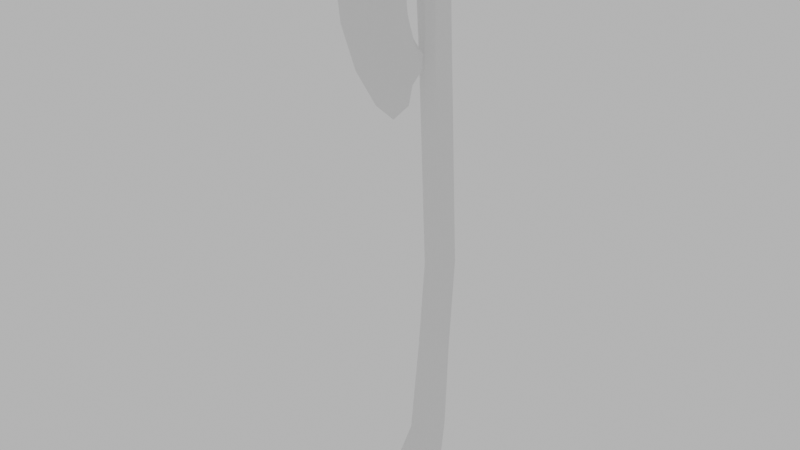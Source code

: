 # Source: Tool_Two_Handed_Axe_01.blend  (saved by Blender 2.92.15; exported with 4.5.12 LTS)
import bpy
from mathutils import Matrix  # noqa: F401  (used for matrix-valued properties, if any)

bpy.ops.wm.read_factory_settings(use_empty=True)
scene = bpy.context.scene
scene.name = 'Scene'

# ---- materials (node trees are filled in below, after node groups)
mat_material__two_handed_axe = bpy.data.materials.new('[Material] Two Handed Axe')
mat_material__two_handed_axe.use_transparent_shadow = False

# ---- node groups
ng_auto_smooth = bpy.data.node_groups.new('Auto Smooth', 'GeometryNodeTree')
_s = ng_auto_smooth.interface.new_socket(name='Geometry', in_out='OUTPUT', socket_type='NodeSocketGeometry')
_s = ng_auto_smooth.interface.new_socket(name='Geometry', in_out='INPUT', socket_type='NodeSocketGeometry')
_s = ng_auto_smooth.interface.new_socket(name='Angle', in_out='INPUT', socket_type='NodeSocketFloat')
_s.subtype = 'ANGLE'
_s.min_value = 0.0
_s.max_value = 3.142
ng_auto_smooth.is_modifier = True
_N = ng_auto_smooth.nodes; _L = ng_auto_smooth.links
n0 = _N.new('NodeGroupOutput'); n0.name = 'Group Output'; n0.location = (480, -100)
n1 = _N.new('NodeGroupInput'); n1.name = 'Group Input'; n1.location = (-420, -300)
n2 = _N.new('NodeGroupInput'); n2.name = 'Group Input.001'; n2.location = (-60, -100)
n3 = _N.new('GeometryNodeSetShadeSmooth'); n3.name = 'Set Shade Smooth'; n3.location = (120, -100)
n3.domain = 'EDGE'
n4 = _N.new('GeometryNodeSetShadeSmooth'); n4.name = 'Set Shade Smooth.001'; n4.location = (300, -100)
n5 = _N.new('GeometryNodeInputMeshEdgeAngle'); n5.name = 'Edge Angle'; n5.location = (-420, -220)
n6 = _N.new('GeometryNodeInputEdgeSmooth'); n6.name = 'Is Edge Smooth'; n6.location = (-60, -160)
n7 = _N.new('GeometryNodeInputShadeSmooth'); n7.name = 'Is Face Smooth'; n7.location = (-240, -340)
n8 = _N.new('FunctionNodeBooleanMath'); n8.name = 'Boolean Math'; n8.location = (-60, -220)
n9 = _N.new('FunctionNodeCompare'); n9.name = 'Compare'; n9.location = (-240, -180)
n9.operation = 'LESS_EQUAL'
_L.new(n5.outputs[0], n9.inputs[0])
_L.new(n4.outputs[0], n0.inputs[0])
_L.new(n1.outputs[1], n9.inputs[1])
_L.new(n9.outputs[0], n8.inputs[0])
_L.new(n7.outputs[0], n8.inputs[1])
_L.new(n2.outputs[0], n3.inputs[0])
_L.new(n6.outputs[0], n3.inputs[1])
_L.new(n3.outputs[0], n4.inputs[0])
_L.new(n8.outputs[0], n3.inputs[2])
n0.is_active_output = True

# ---- material node trees
mat_material__two_handed_axe.use_nodes = True; mat_material__two_handed_axe.node_tree.nodes.clear()
_N = mat_material__two_handed_axe.node_tree.nodes; _L = mat_material__two_handed_axe.node_tree.links
n0 = _N.new('ShaderNodeBsdfPrincipled'); n0.name = 'Principled BSDF'; n0.location = (10, 300)
n0.distribution = 'GGX'
n0.subsurface_method = 'BURLEY'
n0.inputs[3].default_value = 1.45
n0.inputs[27].default_value = (0.0, 0.0, 0.0, 1.0)
n0.inputs[28].default_value = 1.0
n1 = _N.new('ShaderNodeOutputMaterial'); n1.name = 'Material Output'; n1.location = (300, 300)
_L.new(n0.outputs[0], n1.inputs[0])
n1.is_active_output = True

# ---- world
world_world = bpy.data.worlds.new('World'); scene.world = world_world
world_world.use_nodes = True; world_world.node_tree.nodes.clear()
_N = world_world.node_tree.nodes; _L = world_world.node_tree.links
n0 = _N.new('ShaderNodeOutputWorld'); n0.name = 'World Output'; n0.location = (300, 300)
n1 = _N.new('ShaderNodeBackground'); n1.name = 'Background'; n1.location = (10, 300)
n1.inputs[0].default_value = (0.5277, 0.5277, 0.5277, 1.0)
_L.new(n1.outputs[0], n0.inputs[0])
n0.is_active_output = True
world_world.color = (0.05088, 0.05088, 0.05088)
world_world.use_sun_shadow = False
world_world.sun_shadow_jitter_overblur = 0.0

# ---- meshes
me_cube = bpy.data.meshes.new('Cube')
me_cube.from_pydata([(-0.04966, -0.02431, 0.5193), (-0.02875, 0.03745, 0.5193), (0.04966, -0.02431, 0.5193), (0.02875, 0.03745, 0.5193), (-0.03167, -0.08506, 0.5193), (0.03167, -0.08506, 0.5193), (-0.0149, -0.2436, 0.4361), (-0.0149, -0.219, 0.5193), (0.01478, -0.2436, 0.4361), (0.01478, -0.219, 0.5193), (-0.0149, -0.2321, 0.347), (0.01478, -0.2321, 0.347), (-0.0149, -0.2108, 0.2619), (0.01478, -0.2108, 0.2619), (-0.0149, -0.1667, 0.1901), (0.01478, -0.1667, 0.1901), (-6.073e-05, -0.2918, 0.4331), (-6.073e-05, -0.2921, 0.5193), (-6.073e-05, -0.2784, 0.3353), (-6.073e-05, -0.2427, 0.2415), (-6.073e-05, -0.1896, 0.1608), (-0.0149, -0.113, 0.1416), (0.01478, -0.113, 0.1416), (0.0109, -0.09791, 0.1766), (-6.073e-05, -0.1399, 0.1181), (-0.01924, -0.1568, 0.5186), (0.02046, -0.1568, 0.5186), (0.01918, -0.1687, 0.4472), (-0.01797, -0.1687, 0.4472), (0.0117, -0.1747, 0.373), (-0.01048, -0.1747, 0.373), (0.01154, -0.1684, 0.2882), (-0.01033, -0.1684, 0.2882), (0.01137, -0.1318, 0.2185), (-0.01016, -0.1318, 0.2185), (-0.009315, -0.09813, 0.1769), (-0.01984, -0.08795, 0.436), (-0.0243, -0.09499, 0.4362), (-0.03167, -0.08754, 0.4478), (0.02418, -0.09499, 0.4362), (0.01984, -0.08795, 0.436), (0.03167, -0.08754, 0.4478), (-0.01259, -0.1264, 0.396), (-0.02492, -0.1378, 0.3912), (0.0248, -0.1378, 0.3912), (0.01246, -0.1264, 0.396), (-0.0126, -0.1175, 0.3244), (-0.02447, -0.1284, 0.3176), (0.02435, -0.1284, 0.3176), (0.01248, -0.1175, 0.3244), (-0.01261, -0.09809, 0.2679), (-0.02396, -0.1074, 0.2572), (0.02384, -0.1074, 0.2572), (0.01249, -0.09809, 0.2679), (-0.0215, -0.0839, 0.2035), (-0.01262, -0.06927, 0.2308), (0.01249, -0.06927, 0.2308), (0.02138, -0.0839, 0.2035), (-0.04966, -0.02431, 0.4547), (-0.01314, 0.03745, 0.4393), (-0.02875, 0.03745, 0.4547), (0.04966, -0.02431, 0.4547), (0.02875, 0.03745, 0.4547), (0.01314, 0.03745, 0.4393), (0.01214, 0.009823, 0.4393), (-8.145e-09, 0.02345, 0.4393), (-8.145e-09, 0.02345, 0.5193), (0.02315, -0.00255, 0.4471), (0.02315, -0.00255, 0.5193), (0.02315, -0.02431, 0.4441), (0.02315, -0.02431, 0.5193), (0.02315, -0.05455, 0.4443), (0.02315, -0.05455, 0.5193), (0.01624, -0.06231, 0.4373), (-1.048e-08, -0.08055, 0.4364), (-1.048e-08, -0.08055, 0.5193), (-0.01624, -0.06231, 0.4373), (-0.02315, -0.05455, 0.4443), (-0.02315, -0.05455, 0.5193), (-0.02315, -0.02431, 0.4441), (-0.02315, -0.02431, 0.5193), (-0.02315, -0.00255, 0.4471), (-0.02315, -0.00255, 0.5193), (-0.01214, 0.009823, 0.4393)], [], [(36, 40, 45, 42), (36, 37, 38), (61, 2, 5, 41), (4, 25, 26, 5), (39, 27, 29, 44), (0, 58, 38, 4), (26, 25, 7, 17, 9), (16, 17, 7, 6), (27, 26, 9, 8), (27, 8, 11, 29), (25, 28, 6, 7), (46, 49, 53, 50), (16, 6, 10, 18), (42, 45, 49, 46), (30, 43, 47, 32), (19, 12, 14, 20), (18, 10, 12, 19), (29, 11, 13, 31), (44, 29, 31, 48), (52, 33, 23, 57), (31, 13, 15, 33), (48, 31, 33, 52), (50, 53, 56, 55), (33, 15, 22, 23), (11, 18, 19, 13), (13, 19, 20, 15), (8, 16, 18, 11), (8, 9, 17, 16), (39, 41, 5, 26, 27), (58, 0, 1, 60), (22, 24, 21), (54, 57, 23, 35), (22, 21, 35, 23), (15, 20, 24, 22), (20, 14, 21, 24), (14, 34, 35, 21), (57, 54, 55, 56), (12, 32, 34, 14), (34, 51, 54, 35), (32, 47, 51, 34), (6, 28, 30, 10), (10, 30, 32, 12), (28, 37, 43, 30), (62, 3, 2, 61), (39, 40, 41), (45, 40, 39, 44), (36, 42, 43, 37), (42, 46, 47, 43), (49, 45, 44, 48), (53, 49, 48, 52), (51, 47, 46, 50), (56, 53, 52, 57), (54, 51, 50, 55), (4, 38, 37, 28, 25), (59, 60, 1, 3, 62, 63), (67, 68, 66, 65, 64), (67, 69, 71, 72, 70, 68), (74, 75, 72, 71, 73), (77, 78, 75, 74, 76), (78, 77, 79, 81, 82, 80), (83, 65, 66, 82, 81), (2, 3, 1, 0, 80, 82, 66, 68, 70), (59, 63, 64, 65, 83), (40, 36, 76, 74, 73), (80, 0, 4, 5, 2, 70, 72, 75, 78), (58, 60, 59, 83, 81, 79), (63, 62, 61, 69, 67, 64), (38, 58, 79, 77, 76, 36), (69, 61, 41, 40, 73, 71)])
_k = set([(0, 1), (0, 4), (1, 3), (1, 60), (2, 3), (2, 5), (3, 62), (4, 25), (5, 26), (6, 7), (6, 10), (7, 17), (7, 25), (8, 9), (8, 11), (9, 17), (9, 26), (10, 12), (11, 13), (12, 14), (13, 15), (14, 21), (15, 22), (16, 17), (16, 18), (18, 19), (19, 20), (20, 24), (21, 24), (21, 35), (22, 23), (22, 24), (23, 57), (35, 54), (37, 38), (37, 43), (38, 58), (39, 41), (39, 44), (41, 61), (43, 47), (44, 48), (47, 51), (48, 52), (51, 54), (52, 57), (54, 55), (55, 56), (56, 57), (58, 60), (59, 60), (59, 63), (61, 62), (62, 63)])
me_cube.attributes.new('sharp_edge', 'BOOLEAN', 'EDGE').data.foreach_set('value', [ (min(e.vertices), max(e.vertices)) in _k for e in me_cube.edges])
_uv = me_cube.uv_layers.new(name='UVMap')
_uv.uv.foreach_set('vector', [0.03956, 0.9372, 0.03745, 0.8488, 0.1311, 0.8522, 0.1315, 0.9226, 0.03956, 0.9372, 0.04658, 0.9534, 0.02612, 0.9704, 0.4414, 0.1191, 0.4414, 0.0179, 0.3462, 0.0179, 0.3423, 0.1299, 0.4734, 0.3553, 0.4533, 0.4802, 0.3843, 0.4811, 0.3633, 0.3566, 0.3306, 0.1481, 0.2151, 0.1309, 0.2056, 0.2471, 0.2635, 0.2185, 0.5598, 0.9832, 0.5598, 0.882, 0.6589, 0.8712, 0.655, 0.9832, 0.3843, 0.4811, 0.4533, 0.4802, 0.4471, 0.5885, 0.4228, 0.716, 0.3955, 0.5891, 0.979, 0.8482, 0.9795, 0.9832, 0.8649, 0.9832, 0.9035, 0.8529, 0.2151, 0.1309, 0.2338, 0.0189, 0.1363, 0.0179, 0.09773, 0.1482, 0.2151, 0.1309, 0.09773, 0.1482, 0.1158, 0.2878, 0.2056, 0.2471, 0.7674, 0.9822, 0.786, 0.8702, 0.9035, 0.8529, 0.8649, 0.9832, 0.2485, 0.9157, 0.248, 0.8555, 0.3408, 0.8533, 0.3416, 0.9162, 0.979, 0.8482, 0.9035, 0.8529, 0.8854, 0.7133, 0.958, 0.6949, 0.1315, 0.9226, 0.1311, 0.8522, 0.248, 0.8555, 0.2485, 0.9157, 0.7956, 0.754, 0.7377, 0.7826, 0.7229, 0.6672, 0.7856, 0.6211, 0.902, 0.5479, 0.8521, 0.5798, 0.783, 0.4674, 0.8189, 0.4215, 0.958, 0.6949, 0.8854, 0.7133, 0.8521, 0.5798, 0.902, 0.5479, 0.2056, 0.2471, 0.1158, 0.2878, 0.1491, 0.4213, 0.2156, 0.38, 0.2635, 0.2185, 0.2056, 0.2471, 0.2156, 0.38, 0.2783, 0.3339, 0.3112, 0.4286, 0.2729, 0.4892, 0.326, 0.5549, 0.348, 0.5127, 0.2156, 0.38, 0.1491, 0.4213, 0.2182, 0.5336, 0.2729, 0.4892, 0.2783, 0.3339, 0.2156, 0.38, 0.2729, 0.4892, 0.3112, 0.4286, 0.3416, 0.9162, 0.3408, 0.8533, 0.411, 0.8563, 0.4109, 0.9127, 0.2729, 0.4892, 0.2182, 0.5336, 0.3023, 0.6097, 0.326, 0.5549, 0.1158, 0.2878, 0.04313, 0.3062, 0.09918, 0.4532, 0.1491, 0.4213, 0.1491, 0.4213, 0.09918, 0.4532, 0.1823, 0.5796, 0.2182, 0.5336, 0.09773, 0.1482, 0.02223, 0.1529, 0.04313, 0.3062, 0.1158, 0.2878, 0.09773, 0.1482, 0.1363, 0.0179, 0.02169, 0.0179, 0.02223, 0.1529, 0.3306, 0.1481, 0.3423, 0.1299, 0.3462, 0.0179, 0.2338, 0.0189, 0.2151, 0.1309, 0.5598, 0.882, 0.5598, 0.9832, 0.463, 0.9832, 0.463, 0.882, 0.485, 0.4559, 0.5447, 0.314, 0.6031, 0.4564, 0.6279, 0.7288, 0.4574, 0.7279, 0.4997, 0.6074, 0.5802, 0.6086, 0.485, 0.4559, 0.6031, 0.4564, 0.5802, 0.6086, 0.4997, 0.6074, 0.2182, 0.5336, 0.1823, 0.5796, 0.2602, 0.6465, 0.3023, 0.6097, 0.8189, 0.4215, 0.783, 0.4674, 0.6989, 0.3914, 0.741, 0.3546, 0.783, 0.4674, 0.7283, 0.5118, 0.6755, 0.4467, 0.6989, 0.3914, 0.4574, 0.7279, 0.6279, 0.7288, 0.5919, 0.852, 0.492, 0.8514, 0.8521, 0.5798, 0.7856, 0.6211, 0.7283, 0.5118, 0.783, 0.4674, 0.7283, 0.5118, 0.69, 0.5725, 0.6532, 0.4884, 0.6755, 0.4467, 0.7856, 0.6211, 0.7229, 0.6672, 0.69, 0.5725, 0.7283, 0.5118, 0.9035, 0.8529, 0.786, 0.8702, 0.7956, 0.754, 0.8854, 0.7133, 0.8854, 0.7133, 0.7956, 0.754, 0.7856, 0.6211, 0.8521, 0.5798, 0.786, 0.8702, 0.6706, 0.853, 0.7377, 0.7826, 0.7956, 0.754, 0.5381, 0.1191, 0.5381, 0.0179, 0.4414, 0.0179, 0.4414, 0.1191, 0.04387, 0.8316, 0.03745, 0.8488, 0.02216, 0.8166, 0.1311, 0.8522, 0.03745, 0.8488, 0.04387, 0.8316, 0.1436, 0.8113, 0.03956, 0.9372, 0.1315, 0.9226, 0.1452, 0.9623, 0.04658, 0.9534, 0.1315, 0.9226, 0.2485, 0.9157, 0.2549, 0.9564, 0.1452, 0.9623, 0.248, 0.8555, 0.1311, 0.8522, 0.1436, 0.8113, 0.2541, 0.8146, 0.3408, 0.8533, 0.248, 0.8555, 0.2541, 0.8146, 0.3483, 0.8111, 0.3493, 0.9581, 0.2549, 0.9564, 0.2485, 0.9157, 0.3416, 0.9162, 0.411, 0.8563, 0.3408, 0.8533, 0.3483, 0.8111, 0.4315, 0.789, 0.4315, 0.9788, 0.3493, 0.9581, 0.3416, 0.9162, 0.4109, 0.9127, 0.655, 0.9832, 0.6589, 0.8712, 0.6706, 0.853, 0.786, 0.8702, 0.7674, 0.9822, 0.7336, 0.0628, 0.7799, 0.01589, 0.974, 0.01589, 0.974, 0.1887, 0.7799, 0.1887, 0.7336, 0.1418, 0.8069, 0.3624, 0.8773, 0.3088, 0.8773, 0.3088, 0.8737, 0.3969, 0.8349, 0.3905, 0.8069, 0.3624, 0.7904, 0.3222, 0.7951, 0.2553, 0.8773, 0.3089, 0.8773, 0.3089, 0.8773, 0.3088, 0.8807, 0.2106, 0.8773, 0.309, 0.8773, 0.3089, 0.7951, 0.2553, 0.8175, 0.23, 0.963, 0.261, 0.8772, 0.3089, 0.8773, 0.309, 0.8807, 0.2106, 0.9424, 0.2343, 0.8772, 0.3089, 0.963, 0.261, 0.963, 0.3288, 0.9431, 0.3679, 0.8772, 0.3088, 0.8772, 0.3089, 0.913, 0.3936, 0.8737, 0.3969, 0.8773, 0.3088, 0.8772, 0.3088, 0.9431, 0.3679, 0.3307, 0.2514, 0.3658, 0.1436, 0.4658, 0.1423, 0.5034, 0.2493, 0.4573, 0.2498, 0.4569, 0.212, 0.4161, 0.1673, 0.3764, 0.213, 0.3768, 0.2508, 0.6087, 0.06242, 0.6532, 0.06226, 0.6517, 0.1094, 0.631, 0.08612, 0.6103, 0.1091, 0.6644, 0.2902, 0.5941, 0.2884, 0.602, 0.244, 0.6294, 0.2763, 0.6577, 0.2454, 0.4573, 0.2498, 0.5034, 0.2493, 0.4734, 0.3553, 0.3633, 0.3566, 0.3307, 0.2514, 0.3768, 0.2508, 0.3774, 0.3034, 0.4183, 0.3481, 0.458, 0.3024, 0.5405, 0.1698, 0.5716, 0.06283, 0.6087, 0.06242, 0.6103, 0.1091, 0.5878, 0.1322, 0.5888, 0.1712, 0.6532, 0.06226, 0.6905, 0.06226, 0.7217, 0.1698, 0.6715, 0.1704, 0.6749, 0.1312, 0.6517, 0.1094, 0.5649, 0.2838, 0.5405, 0.1698, 0.5888, 0.1712, 0.5876, 0.2261, 0.602, 0.244, 0.5941, 0.2884, 0.6715, 0.1704, 0.7217, 0.1698, 0.6945, 0.2864, 0.6644, 0.2902, 0.6577, 0.2454, 0.6727, 0.2269])
me_cube.materials.append(mat_material__two_handed_axe)
me_cube.use_remesh_fix_poles = True
me_cube.use_remesh_preserve_attributes = False
me_cube.use_mirror_vertex_groups = False
me_cube.update()
me_cube_001 = bpy.data.meshes.new('Cube.001')
me_cube_001.from_pydata([(-0.003312, -0.06941, 0.4308), (0.0285, -0.05493, 0.4308), (0.003355, -0.05197, 0.213), (0.01773, -0.03753, 0.2138), (0.006887, -0.02219, -0.2493), (0.02123, -0.007628, -0.2498), (0.0069, -0.06473, -0.6503), (0.02123, -0.05017, -0.6521), (0.02169, -0.04626, 0.4019), (0.007291, -0.06074, 0.4019), (0.002453, -0.04604, 0.09354), (0.01681, -0.03159, 0.09439), (0.02123, -0.02562, -0.4511), (0.006895, -0.04016, -0.4498), (0.0285, 0.006732, 0.4308), (-0.00356, 0.02126, 0.4308), (0.01773, 0.01321, 0.2165), (0.003243, 0.02765, 0.2172), (0.02123, 0.03563, -0.2516), (0.006774, 0.05009, -0.2521), (0.006787, 0.02611, -0.6611), (0.02123, 0.01173, -0.6594), (0.007178, 0.01259, 0.4019), (0.02169, -0.001935, 0.4019), (0.002341, 0.03605, 0.09836), (0.01681, 0.02163, 0.09751), (0.02123, 0.0204, -0.4553), (0.006783, 0.0348, -0.4566), (-0.003408, 0.02126, 0.4308), (-0.02524, 0.01137, 0.4308), (-0.01773, 0.01781, 0.2167), (-0.007864, 0.02765, 0.2172), (-0.01138, 0.05009, -0.2521), (-0.02123, 0.04024, -0.2517), (-0.01139, 0.02611, -0.6611), (-0.02123, 0.01631, -0.66), (-0.01181, 0.01259, 0.4019), (-0.02169, 0.002698, 0.4019), (-0.006956, 0.03605, 0.09836), (-0.01681, 0.02623, 0.09778), (-0.02123, 0.02499, -0.4557), (-0.01139, 0.0348, -0.4566), (-0.02524, -0.06112, 0.4308), (-0.007028, -0.06941, 0.4308), (-0.01773, -0.0437, 0.2134), (-0.009499, -0.05197, 0.213), (-0.02123, -0.01385, -0.2496), (-0.01302, -0.02219, -0.2493), (-0.01302, -0.06473, -0.6503), (-0.02123, -0.05639, -0.6513), (-0.02169, -0.05245, 0.4019), (-0.01345, -0.06074, 0.4019), (-0.00859, -0.04604, 0.09354), (-0.01681, -0.03777, 0.09403), (-0.02123, -0.03183, -0.4505), (-0.01302, -0.04016, -0.4498), (-1.048e-08, -0.08055, 0.5191), (0.01898, -0.05488, 0.5193), (0.0217, -0.002181, 0.5193), (0.0001936, 0.02319, 0.5185), (-0.004185, 0.01875, 0.5193), (-0.02303, -0.002406, 0.5193), (-0.007334, -0.07231, 0.5193), (-0.02315, -0.05455, 0.5184), (0.001432, -0.07152, 0.5412), (0.003445, -0.07785, 0.5358), (0.01187, -0.05392, 0.5412), (0.01775, -0.05528, 0.5358), (0.01189, -0.006838, 0.5415), (0.01841, -0.004767, 0.5358), (0.001567, 0.0148, 0.5416), (0.003185, 0.02244, 0.5365), (-0.0004725, 0.01376, 0.5419), (-0.004118, 0.01823, 0.5361), (-0.01552, -0.006669, 0.5413), (-0.0215, -0.004256, 0.5357), (-0.01552, -0.0538, 0.5412), (-0.02151, -0.05465, 0.5357), (-0.009635, -0.07149, 0.5412), (-0.01208, -0.07584, 0.5359), (0.01727, -0.1163, -0.7586), (0.02674, -0.1142, -0.7492), (0.008601, -0.1256, -0.7582), (0.01242, -0.1295, -0.7485), (0.008646, -0.007397, -0.7633), (0.01227, 0.004764, -0.7543), (0.01727, -0.01613, -0.7629), (0.02672, -0.009867, -0.7537), (-0.01727, -0.01147, -0.7631), (-0.02671, -0.005202, -0.7539), (-0.01325, -0.007397, -0.7633), (-0.01688, 0.004764, -0.7543), (-0.01473, -0.1256, -0.7582), (-0.01855, -0.1295, -0.7485), (-0.01727, -0.1229, -0.7583), (-0.02675, -0.1207, -0.7489), (0.01902, -0.01961, -0.07772), (0.00467, -0.03411, -0.07786), (0.01902, 0.02863, -0.07702), (0.004558, 0.04307, -0.07688), (-0.01902, 0.03324, -0.07698), (-0.00917, 0.04307, -0.07688), (-0.01902, -0.02581, -0.07778), (-0.0108, -0.03411, -0.07786)], [], [(73, 60, 61, 75), (69, 58, 59, 71), (42, 29, 37, 50), (58, 69, 67, 57), (23, 8, 3, 16), (31, 17, 24, 38), (102, 100, 33, 46), (97, 103, 47, 4), (6, 48, 93, 83), (54, 40, 35, 49), (98, 96, 5, 18), (85, 20, 21, 87), (101, 99, 19, 32), (88, 90, 84, 86, 80, 82, 92, 94), (41, 27, 20, 34), (2, 45, 52, 10), (50, 37, 30, 44), (28, 15, 22, 36), (14, 1, 8, 23), (34, 91, 89, 35), (93, 48, 49, 95), (26, 12, 7, 21), (36, 22, 17, 31), (4, 47, 55, 13), (16, 3, 11, 25), (44, 30, 39, 53), (18, 5, 12, 26), (46, 33, 40, 54), (32, 19, 27, 41), (13, 55, 48, 6), (56, 0, 1, 57), (9, 2, 3, 8), (11, 3, 2, 10), (13, 6, 7, 12), (0, 9, 8, 1), (21, 7, 81, 87), (96, 11, 10, 97), (4, 13, 12, 5), (9, 51, 45, 2), (58, 14, 15, 59), (23, 16, 17, 22), (98, 18, 19, 99), (27, 19, 18, 26), (14, 23, 22, 15), (34, 20, 85, 91), (16, 25, 24, 17), (20, 27, 26, 21), (0, 43, 51, 9), (60, 28, 29, 61), (37, 29, 28, 36), (39, 30, 31, 38), (41, 34, 35, 40), (30, 37, 36, 31), (49, 35, 89, 95), (100, 39, 38, 101), (32, 41, 40, 33), (56, 65, 79, 62), (51, 43, 42, 50), (102, 46, 47, 103), (55, 47, 46, 54), (45, 51, 50, 44), (44, 53, 52, 45), (48, 55, 54, 49), (62, 79, 77, 63), (42, 63, 61, 29), (43, 62, 63, 42), (63, 77, 75, 61), (60, 73, 71, 59), (68, 70, 72, 74, 76, 78, 64, 66), (0, 56, 62, 43), (14, 58, 57, 1), (28, 60, 59, 15), (66, 64, 65, 67), (70, 68, 69, 71), (68, 66, 67, 69), (74, 72, 73, 75), (72, 70, 71, 73), (78, 76, 77, 79), (76, 74, 75, 77), (64, 78, 79, 65), (65, 56, 57, 67), (82, 80, 81, 83), (86, 84, 85, 87), (80, 86, 87, 81), (90, 88, 89, 91), (84, 90, 91, 85), (94, 92, 93, 95), (92, 82, 83, 93), (88, 94, 95, 89), (6, 83, 81, 7), (53, 102, 103, 52), (33, 100, 101, 32), (25, 98, 99, 24), (5, 96, 97, 4), (38, 24, 99, 101), (25, 11, 96, 98), (10, 52, 103, 97), (53, 39, 100, 102)])
_k = set([(0, 1), (0, 43), (1, 8), (1, 14), (1, 57), (5, 12), (5, 96), (7, 12), (11, 96), (14, 15), (14, 23), (14, 58), (15, 28), (18, 26), (18, 98), (21, 26), (25, 98), (28, 29), (29, 37), (29, 42), (29, 61), (33, 40), (33, 100), (35, 40), (39, 100), (42, 43), (42, 50), (42, 63), (46, 54), (46, 102), (49, 54), (53, 102), (57, 67), (61, 75), (63, 77), (64, 65), (64, 66), (64, 78), (65, 67), (65, 79), (66, 67), (66, 68), (67, 69), (68, 69), (68, 70), (69, 71), (70, 71), (70, 72), (71, 73), (72, 73), (72, 74), (73, 75), (74, 75), (74, 76), (75, 77), (76, 77), (76, 78), (77, 79), (78, 79), (80, 82), (80, 86), (81, 83), (81, 87), (82, 92), (83, 93), (84, 86), (84, 90), (85, 87), (85, 91), (88, 90), (88, 94), (89, 91), (89, 95), (92, 94), (93, 95)])
me_cube_001.attributes.new('sharp_edge', 'BOOLEAN', 'EDGE').data.foreach_set('value', [ (min(e.vertices), max(e.vertices)) in _k for e in me_cube_001.edges])
_uv = me_cube_001.uv_layers.new(name='UVMap')
_uv.uv.foreach_set('vector', [1.273, 0.6289, 1.273, 0.5903, 1.325, 0.5903, 1.325, 0.6289, 1.149, 0.6289, 1.149, 0.5903, 1.207, 0.5903, 1.207, 0.6289, 1.373, 0.5439, 1.325, 0.5439, 1.325, 0.4909, 1.373, 0.4909, 1.149, 0.5903, 1.149, 0.6289, 1.087, 0.6289, 1.087, 0.5903, 1.149, 0.4909, 1.087, 0.4909, 1.087, 0.3497, 1.149, 0.3497, 1.273, 0.3497, 1.207, 0.3497, 1.207, 0.2272, 1.273, 0.2272, 1.857, 0.9738, 1.808, 0.9738, 1.808, 0.7977, 1.857, 0.7977, 1.971, 0.9738, 1.915, 0.9738, 1.915, 0.7977, 1.971, 0.7977, 1.971, 0.3773, 1.915, 0.3773, 1.915, 0.278, 1.971, 0.278, 1.857, 0.5901, 1.808, 0.5901, 1.808, 0.3773, 1.857, 0.3773, 1.632, 0.9738, 1.57, 0.9738, 1.57, 0.7977, 1.632, 0.7977, 1.691, 0.278, 1.691, 0.3773, 1.632, 0.3773, 1.632, 0.278, 1.757, 0.9738, 1.691, 0.9738, 1.691, 0.7977, 1.757, 0.7977, 1.757, 0.2203, 1.757, 0.2654, 1.691, 0.2654, 1.592, 0.2654, 1.592, 0.1778, 1.629, 0.1778, 1.677, 0.1778, 1.757, 0.1778, 1.757, 0.5901, 1.691, 0.5901, 1.691, 0.3773, 1.757, 0.3773, 1.487, 0.3497, 1.431, 0.3497, 1.431, 0.2272, 1.487, 0.2272, 1.373, 0.4909, 1.325, 0.4909, 1.325, 0.3497, 1.373, 0.3497, 1.273, 0.5439, 1.207, 0.5439, 1.207, 0.4909, 1.273, 0.4909, 1.149, 0.5439, 1.087, 0.5439, 1.087, 0.4909, 1.149, 0.4909, 1.757, 0.3773, 1.757, 0.278, 1.808, 0.278, 1.808, 0.3773, 1.915, 0.278, 1.915, 0.3773, 1.857, 0.3773, 1.857, 0.278, 1.632, 0.5901, 1.57, 0.5901, 1.57, 0.3773, 1.632, 0.3773, 1.273, 0.4909, 1.207, 0.4909, 1.207, 0.3497, 1.273, 0.3497, 1.971, 0.7977, 1.915, 0.7977, 1.915, 0.5901, 1.971, 0.5901, 1.149, 0.3497, 1.087, 0.3497, 1.087, 0.2272, 1.149, 0.2272, 1.373, 0.3497, 1.325, 0.3497, 1.325, 0.2272, 1.373, 0.2272, 1.632, 0.7977, 1.57, 0.7977, 1.57, 0.5901, 1.632, 0.5901, 1.857, 0.7977, 1.808, 0.7977, 1.808, 0.5901, 1.857, 0.5901, 1.757, 0.7977, 1.691, 0.7977, 1.691, 0.5901, 1.757, 0.5901, 1.971, 0.5901, 1.915, 0.5901, 1.915, 0.3773, 1.971, 0.3773, 1.035, 0.5903, 1.035, 0.5439, 1.087, 0.5439, 1.087, 0.5903, 1.035, 0.4909, 1.035, 0.3497, 1.087, 0.3497, 1.087, 0.4909, 1.087, 0.2272, 1.087, 0.3497, 1.035, 0.3497, 1.035, 0.2272, 1.519, 0.5901, 1.519, 0.3773, 1.57, 0.3773, 1.57, 0.5901, 1.035, 0.5439, 1.035, 0.4909, 1.087, 0.4909, 1.087, 0.5439, 1.632, 0.3773, 1.57, 0.3773, 1.57, 0.278, 1.632, 0.278, 1.087, 0.05104, 1.087, 0.2272, 1.035, 0.2272, 1.035, 0.05104, 1.519, 0.7977, 1.519, 0.5901, 1.57, 0.5901, 1.57, 0.7977, 1.487, 0.4909, 1.431, 0.4909, 1.431, 0.3497, 1.487, 0.3497, 1.149, 0.5903, 1.149, 0.5439, 1.207, 0.5439, 1.207, 0.5903, 1.149, 0.4909, 1.149, 0.3497, 1.207, 0.3497, 1.207, 0.4909, 1.632, 0.9738, 1.632, 0.7977, 1.691, 0.7977, 1.691, 0.9738, 1.691, 0.5901, 1.691, 0.7977, 1.632, 0.7977, 1.632, 0.5901, 1.149, 0.5439, 1.149, 0.4909, 1.207, 0.4909, 1.207, 0.5439, 1.757, 0.3773, 1.691, 0.3773, 1.691, 0.278, 1.757, 0.278, 1.149, 0.3497, 1.149, 0.2272, 1.207, 0.2272, 1.207, 0.3497, 1.691, 0.3773, 1.691, 0.5901, 1.632, 0.5901, 1.632, 0.3773, 1.487, 0.5439, 1.431, 0.5439, 1.431, 0.4909, 1.487, 0.4909, 1.273, 0.5903, 1.273, 0.5439, 1.325, 0.5439, 1.325, 0.5903, 1.325, 0.4909, 1.325, 0.5439, 1.273, 0.5439, 1.273, 0.4909, 1.325, 0.2272, 1.325, 0.3497, 1.273, 0.3497, 1.273, 0.2272, 1.757, 0.5901, 1.757, 0.3773, 1.808, 0.3773, 1.808, 0.5901, 1.325, 0.3497, 1.325, 0.4909, 1.273, 0.4909, 1.273, 0.3497, 1.857, 0.3773, 1.808, 0.3773, 1.808, 0.278, 1.857, 0.278, 1.325, 0.05104, 1.325, 0.2272, 1.273, 0.2272, 1.273, 0.05104, 1.757, 0.7977, 1.757, 0.5901, 1.808, 0.5901, 1.808, 0.7977, 1.487, 0.5903, 1.487, 0.6289, 1.431, 0.6289, 1.431, 0.5903, 1.431, 0.4909, 1.431, 0.5439, 1.373, 0.5439, 1.373, 0.4909, 1.857, 0.9738, 1.857, 0.7977, 1.915, 0.7977, 1.915, 0.9738, 1.915, 0.5901, 1.915, 0.7977, 1.857, 0.7977, 1.857, 0.5901, 1.431, 0.3497, 1.431, 0.4909, 1.373, 0.4909, 1.373, 0.3497, 1.373, 0.3497, 1.373, 0.2272, 1.431, 0.2272, 1.431, 0.3497, 1.915, 0.3773, 1.915, 0.5901, 1.857, 0.5901, 1.857, 0.3773, 1.431, 0.5903, 1.431, 0.6289, 1.373, 0.6289, 1.373, 0.5903, 1.373, 0.5439, 1.373, 0.5903, 1.325, 0.5903, 1.325, 0.5439, 1.431, 0.5439, 1.431, 0.5903, 1.373, 0.5903, 1.373, 0.5439, 1.373, 0.5903, 1.373, 0.6289, 1.325, 0.6289, 1.325, 0.5903, 1.273, 0.5903, 1.273, 0.6289, 1.207, 0.6289, 1.207, 0.5903, 1.149, 0.6749, 1.207, 0.6749, 1.273, 0.6749, 1.325, 0.6749, 1.325, 0.731, 1.284, 0.731, 1.212, 0.731, 1.149, 0.731, 1.487, 0.5439, 1.487, 0.5903, 1.431, 0.5903, 1.431, 0.5439, 1.149, 0.5439, 1.149, 0.5903, 1.087, 0.5903, 1.087, 0.5439, 1.273, 0.5439, 1.273, 0.5903, 1.207, 0.5903, 1.207, 0.5439, 1.087, 0.6749, 1.035, 0.6749, 1.035, 0.6289, 1.087, 0.6289, 1.207, 0.6749, 1.149, 0.6749, 1.149, 0.6289, 1.207, 0.6289, 1.149, 0.6749, 1.087, 0.6749, 1.087, 0.6289, 1.149, 0.6289, 1.325, 0.6749, 1.273, 0.6749, 1.273, 0.6289, 1.325, 0.6289, 1.273, 0.6749, 1.207, 0.6749, 1.207, 0.6289, 1.273, 0.6289, 1.431, 0.6749, 1.373, 0.6749, 1.373, 0.6289, 1.431, 0.6289, 1.373, 0.6749, 1.325, 0.6749, 1.325, 0.6289, 1.373, 0.6289, 1.487, 0.6749, 1.431, 0.6749, 1.431, 0.6289, 1.487, 0.6289, 1.035, 0.6289, 1.035, 0.5903, 1.087, 0.5903, 1.087, 0.6289, 1.519, 0.2654, 1.57, 0.2654, 1.57, 0.278, 1.519, 0.278, 1.632, 0.2654, 1.691, 0.2654, 1.691, 0.278, 1.632, 0.278, 1.57, 0.2654, 1.632, 0.2654, 1.632, 0.278, 1.57, 0.278, 1.757, 0.2654, 1.808, 0.2654, 1.808, 0.278, 1.757, 0.278, 1.691, 0.2654, 1.757, 0.2654, 1.757, 0.278, 1.691, 0.278, 1.857, 0.2654, 1.915, 0.2654, 1.915, 0.278, 1.857, 0.278, 1.915, 0.2654, 1.971, 0.2654, 1.971, 0.278, 1.915, 0.278, 1.808, 0.2654, 1.857, 0.2654, 1.857, 0.278, 1.808, 0.278, 1.519, 0.3773, 1.519, 0.278, 1.57, 0.278, 1.57, 0.3773, 1.373, 0.2272, 1.373, 0.05104, 1.431, 0.05104, 1.431, 0.2272, 1.808, 0.7977, 1.808, 0.9738, 1.757, 0.9738, 1.757, 0.7977, 1.149, 0.2272, 1.149, 0.05104, 1.207, 0.05104, 1.207, 0.2272, 1.57, 0.7977, 1.57, 0.9738, 1.519, 0.9738, 1.519, 0.7977, 1.273, 0.2272, 1.207, 0.2272, 1.207, 0.05104, 1.273, 0.05104, 1.149, 0.2272, 1.087, 0.2272, 1.087, 0.05104, 1.149, 0.05104, 1.487, 0.2272, 1.431, 0.2272, 1.431, 0.05104, 1.487, 0.05104, 1.373, 0.2272, 1.325, 0.2272, 1.325, 0.05104, 1.373, 0.05104])
me_cube_001.materials.append(mat_material__two_handed_axe)
me_cube_001.use_remesh_fix_poles = True
me_cube_001.use_remesh_preserve_attributes = False
me_cube_001.use_mirror_vertex_groups = False
me_cube_001.update()
me_cube_002 = bpy.data.meshes.new('Cube.002')
me_cube_002.from_pydata([(0.01754, -0.05343, 0.5474), (0.0176, -0.005016, 0.5484), (0.02385, -0.05374, 0.5465), (0.02391, -0.00533, 0.5474), (0.01359, -0.004261, 0.4294), (0.01353, -0.05267, 0.4284), (0.01991, -0.004575, 0.4285), (0.01984, -0.05299, 0.4275)], [], [(0, 2, 3, 1), (5, 4, 6, 7), (2, 0, 5, 7), (0, 1, 4, 5), (1, 3, 6, 4), (3, 2, 7, 6)])
_k = set([(0, 1), (0, 2), (0, 5), (1, 3), (1, 4), (2, 3), (2, 7), (3, 6), (4, 5), (4, 6), (5, 7), (6, 7)])
me_cube_002.attributes.new('sharp_edge', 'BOOLEAN', 'EDGE').data.foreach_set('value', [ (min(e.vertices), max(e.vertices)) in _k for e in me_cube_002.edges])
_uv = me_cube_002.uv_layers.new(name='UVMap')
_uv.uv.foreach_set('vector', [0.1858, 0.7742, 0.1848, 0.7746, 0.1858, 0.7057, 0.1868, 0.7053, 0.1858, 0.7049, 0.1848, 0.636, 0.1859, 0.6364, 0.1868, 0.7053, 0.01748, 0.7053, 0.01647, 0.7049, 0.1858, 0.7049, 0.1868, 0.7053, 0.01647, 0.7049, 0.01554, 0.636, 0.1848, 0.636, 0.1858, 0.7049, 0.1868, 0.7053, 0.1858, 0.7057, 0.01647, 0.7057, 0.01748, 0.7053, 0.1858, 0.7057, 0.1848, 0.7746, 0.01554, 0.7746, 0.01647, 0.7057])
me_cube_002.materials.append(mat_material__two_handed_axe)
me_cube_002.use_remesh_fix_poles = True
me_cube_002.use_remesh_preserve_attributes = False
me_cube_002.use_mirror_vertex_groups = False
me_cube_002.update()

# ---- objects
ob_mesh__two_handed_axe_01_head = bpy.data.objects.new('[MESH] Two Handed Axe 01_Head', me_cube)
ob_mesh_two_handed_axe_01_handle = bpy.data.objects.new('[MESH}Two Handed Axe 01_Handle', me_cube_001)
ob_mesh__two_handed_axe_01_wedge = bpy.data.objects.new('[MESH] Two Handed Axe 01_Wedge', me_cube_002)
ob_axis__two_handed_axe_01 = bpy.data.objects.new('[AXIS] Two Handed Axe 01', None)

# ---- transforms, parenting, visibility, modifiers, constraints
ob_mesh__two_handed_axe_01_head.parent = ob_axis__two_handed_axe_01
ob_mesh__two_handed_axe_01_head.location = (0.0, 0.0, 0.0)
ob_mesh__two_handed_axe_01_head.color = (0.258, 0.536, 1.0, 1.0)
ob_mesh__two_handed_axe_01_head.lineart.crease_threshold = 0.0
_m = ob_mesh__two_handed_axe_01_head.modifiers.new('Auto Smooth', 'NODES')
_m.node_group = ng_auto_smooth
_gi = [s.identifier for s in ng_auto_smooth.interface.items_tree if s.item_type == 'SOCKET' and s.in_out == 'INPUT']
_m[_gi[1]] = 1.134  # Angle
ob_mesh_two_handed_axe_01_handle.parent = ob_axis__two_handed_axe_01
ob_mesh_two_handed_axe_01_handle.location = (0.0, 0.0, 0.0)
ob_mesh_two_handed_axe_01_handle.color = (1.0, 0.7014, 0.3638, 1.0)
ob_mesh_two_handed_axe_01_handle.lineart.crease_threshold = 0.0
_m = ob_mesh_two_handed_axe_01_handle.modifiers.new('Auto Smooth', 'NODES')
_m.node_group = ng_auto_smooth
_gi = [s.identifier for s in ng_auto_smooth.interface.items_tree if s.item_type == 'SOCKET' and s.in_out == 'INPUT']
_m[_gi[1]] = 0.8727  # Angle
ob_mesh__two_handed_axe_01_wedge.parent = ob_axis__two_handed_axe_01
ob_mesh__two_handed_axe_01_wedge.location = (0.0, 0.0, -0.01237)
ob_mesh__two_handed_axe_01_wedge.color = (0.08494, 1.0, 0.3086, 1.0)
ob_mesh__two_handed_axe_01_wedge.lineart.crease_threshold = 0.0
_m = ob_mesh__two_handed_axe_01_wedge.modifiers.new('Auto Smooth', 'NODES')
_m.node_group = ng_auto_smooth
_gi = [s.identifier for s in ng_auto_smooth.interface.items_tree if s.item_type == 'SOCKET' and s.in_out == 'INPUT']
_m[_gi[1]] = 0.5236  # Angle
ob_axis__two_handed_axe_01.location = (0.0, 0.0, 0.0)
ob_axis__two_handed_axe_01.lineart.crease_threshold = 0.0

# ---- collection membership
scene.collection.objects.link(ob_mesh__two_handed_axe_01_head)
scene.collection.objects.link(ob_mesh_two_handed_axe_01_handle)
scene.collection.objects.link(ob_mesh__two_handed_axe_01_wedge)
scene.collection.objects.link(ob_axis__two_handed_axe_01)

# ---- scene / render settings (as saved in the file)
scene.frame_start = 1; scene.frame_end = 250; scene.frame_set(1)
scene.render.engine = 'BLENDER_EEVEE_NEXT'
scene.cycles.use_denoising = False
scene.cycles.samples = 128
scene.cycles.sampling_pattern = 'TABULATED_SOBOL'
scene.cycles.use_adaptive_sampling = False
scene.cycles.use_light_tree = False
scene.view_settings.view_transform = 'Filmic'
bpy.context.view_layer.update()

# ---- added for rendering (the .blend has no active camera): camera
cam_auto = bpy.data.cameras.new('AutoCamera')
cam_auto.lens = 50.0
cam_auto.sensor_width = 36.0
cam_auto.clip_end = 1000.0
ob_auto_camera = bpy.data.objects.new('AutoCamera', cam_auto)
scene.collection.objects.link(ob_auto_camera)
ob_auto_camera.location = (1.25182, -1.62321, 0.890747)
ob_auto_camera.rotation_euler = (1.09748, -7.21219e-08, 0.694738)
scene.camera = ob_auto_camera
bpy.context.view_layer.update()
